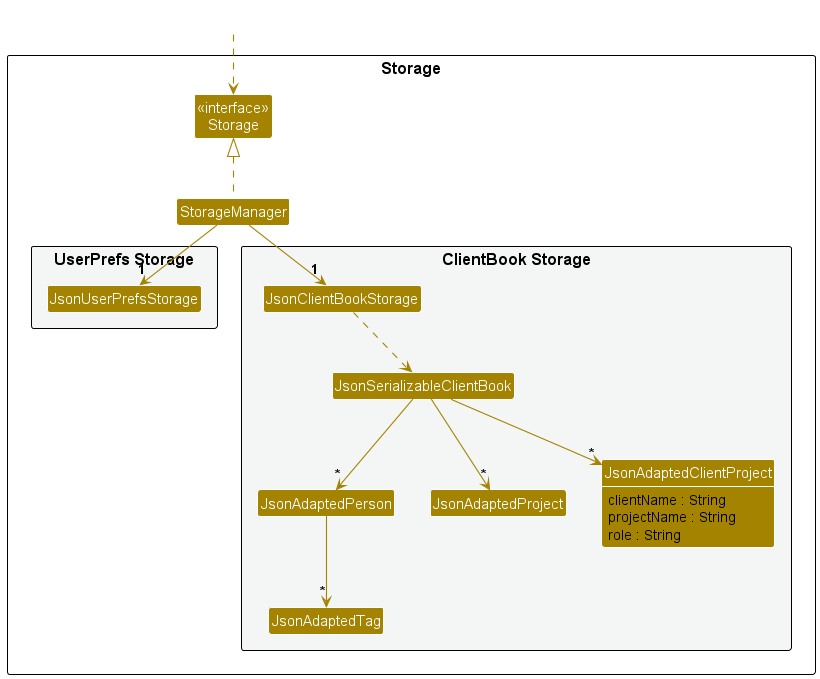

The diagram above was rendered by PlantUML. Its source (embedded in the PNG):
@startuml
!include style.puml

skinparam arrowThickness 1.1
skinparam arrowColor STORAGE_COLOR
skinparam classBackgroundColor STORAGE_COLOR

package Storage as StoragePackage {

    Class "<<interface>>\nStorage" as Storage
    Class StorageManager

    package "UserPrefs Storage" #F4F6F6 {
        Class JsonUserPrefsStorage
    }

    package "ClientBook Storage" #F4F6F6 {
        Class JsonClientBookStorage
        Class JsonSerializableClientBook
        Class JsonAdaptedPerson
        Class JsonAdaptedProject
        Class JsonAdaptedClientProject {
            clientName : String
            projectName : String
            role : String
        }
        show JsonAdaptedClientProject fields
        Class JsonAdaptedTag
    }
}

Class HiddenOutside #FFFFFF
HiddenOutside ..> Storage

StorageManager .up.|> Storage

StorageManager -down-> "1" JsonUserPrefsStorage
StorageManager -down-> "1" JsonClientBookStorage

JsonClientBookStorage ..> JsonSerializableClientBook

JsonSerializableClientBook --> "*" JsonAdaptedPerson
JsonSerializableClientBook --> "*" JsonAdaptedProject
JsonSerializableClientBook --> "*" JsonAdaptedClientProject

JsonAdaptedPerson --> "*" JsonAdaptedTag

@enduml